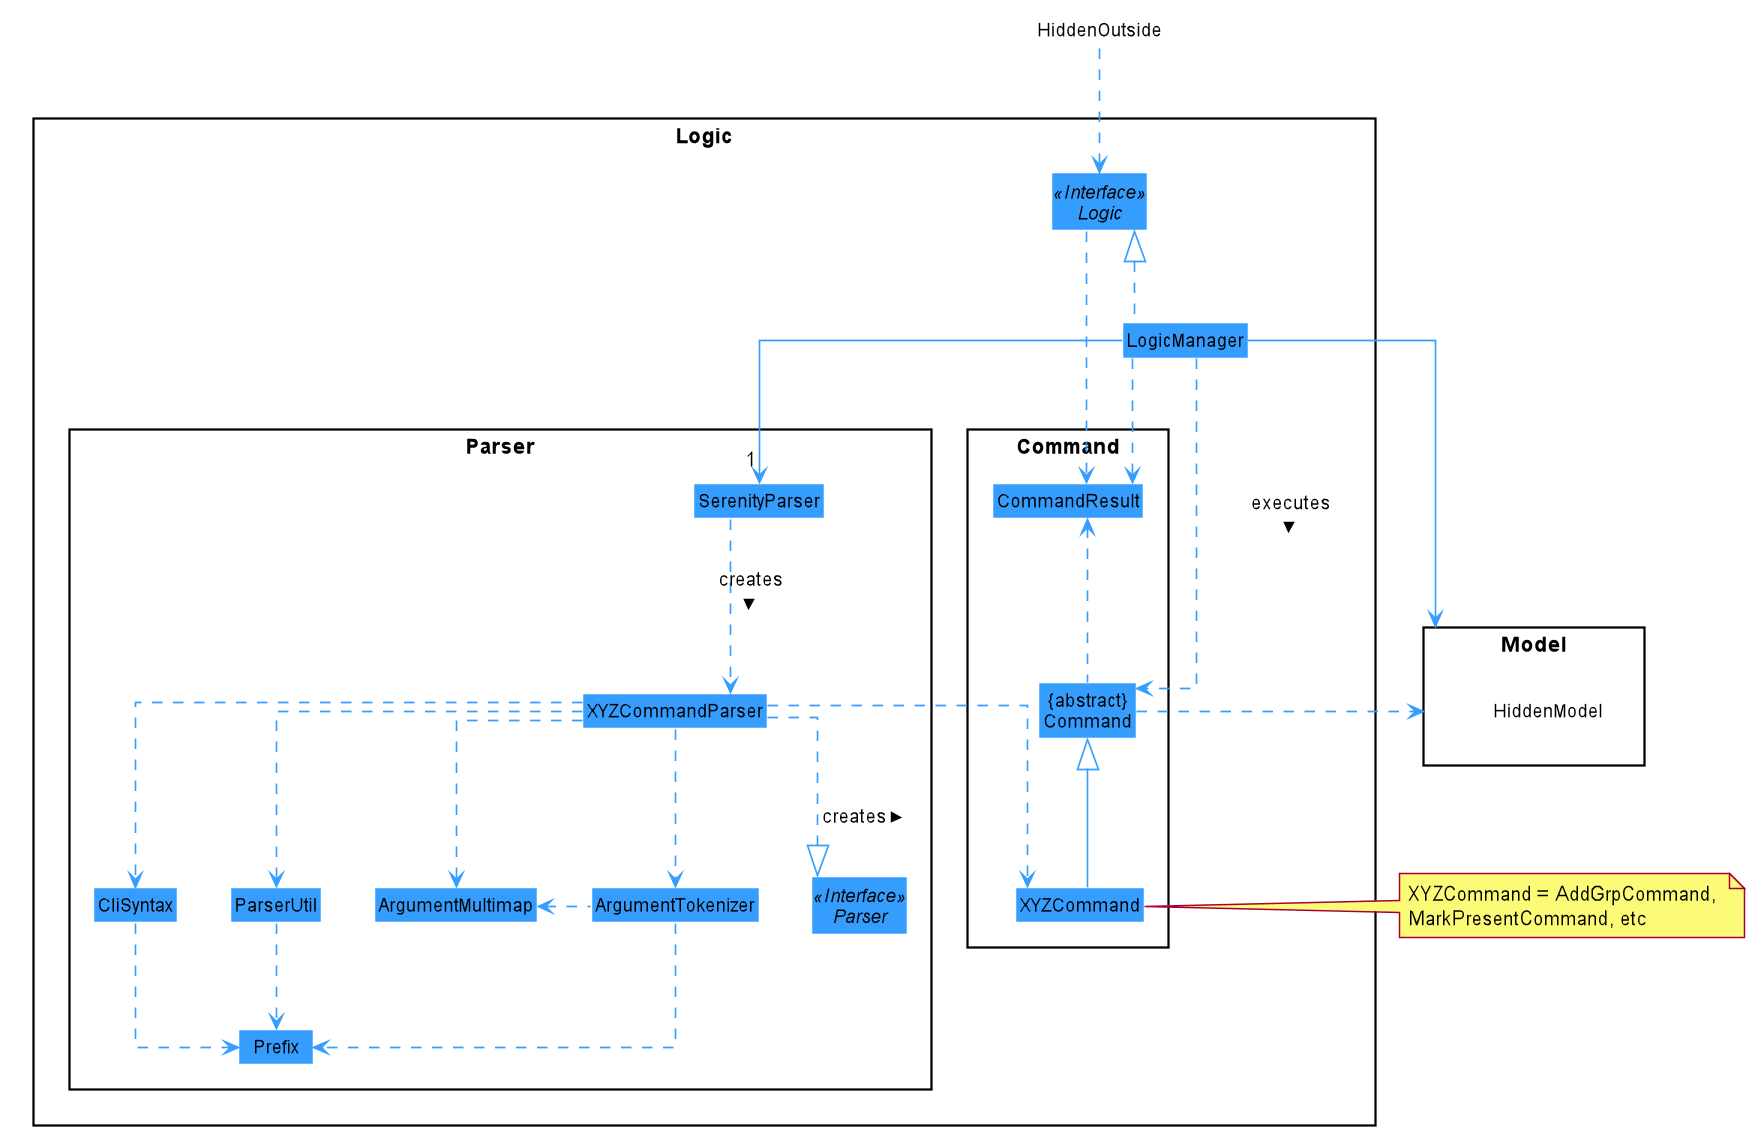

The diagram above was rendered by PlantUML. Its source (embedded in the PNG):
@startuml
skinparam linetype ortho











skinparam BackgroundColor #FFFFFFF

skinparam Shadowing false

skinparam Class {
    FontColor #black
    BorderThickness 1
    BorderColor #FFFFFF
    StereotypeFontColor #black
    FontName Arial
}

skinparam Actor {
    FontColor #black
    BorderColor #black
    Color #black
    FontName Arial
}

skinparam Sequence {
    FontColor #black
    MessageAlign center
    BoxFontSize 15
    BoxPadding 0
    BoxFontColor #black
    FontName Arial
}

skinparam Participant {
    FontColor #black
    FontColor #black
    Padding 20
}

skinparam MinClassWidth 50
skinparam ParticipantPadding 10
skinparam Shadowing false
skinparam DefaultTextAlignment center
skinparam packageStyle Rectangle

hide footbox
hide members
hide circle
skinparam arrowThickness 1.1
skinparam arrowColor #359DFD
skinparam classBackgroundColor #359DFD

package Logic {

package Parser {
Interface Parser <<Interface>>
Class SerenityParser
Class XYZCommandParser
Class CliSyntax
Class ParserUtil
Class ArgumentMultimap
Class ArgumentTokenizer
Class Prefix
}

package Command {
Class XYZCommand
Class CommandResult
Class "{abstract}\nCommand" as Command
}

Interface Logic <<Interface>>
Class LogicManager
}

package Model{
Class HiddenModel #FFFFFF
}

Class HiddenOutside #FFFFFF
HiddenOutside ..> Logic

LogicManager .up.|> Logic
LogicManager -->"1" SerenityParser
SerenityParser ..> XYZCommandParser: creates >

XYZCommandParser .right.> XYZCommand : creates >
XYZCommandParser ..|> Parser
XYZCommandParser ..> ArgumentMultimap
XYZCommandParser ..> ArgumentTokenizer
ArgumentTokenizer .left.> ArgumentMultimap
XYZCommandParser ..> CliSyntax
CliSyntax ..> Prefix
XYZCommandParser ..> ParserUtil
ParserUtil .down.> Prefix
ArgumentTokenizer .down.> Prefix
XYZCommand -up-|> Command
LogicManager .right.> Command : executes >

LogicManager -left-> Model
Command .right.> Model
note right of XYZCommand: XYZCommand = AddGrpCommand, \nMarkPresentCommand, etc

Logic ..> CommandResult
LogicManager .down.> CommandResult
Command .up.> CommandResult
CommandResult -[hidden]-> Parser
@enduml